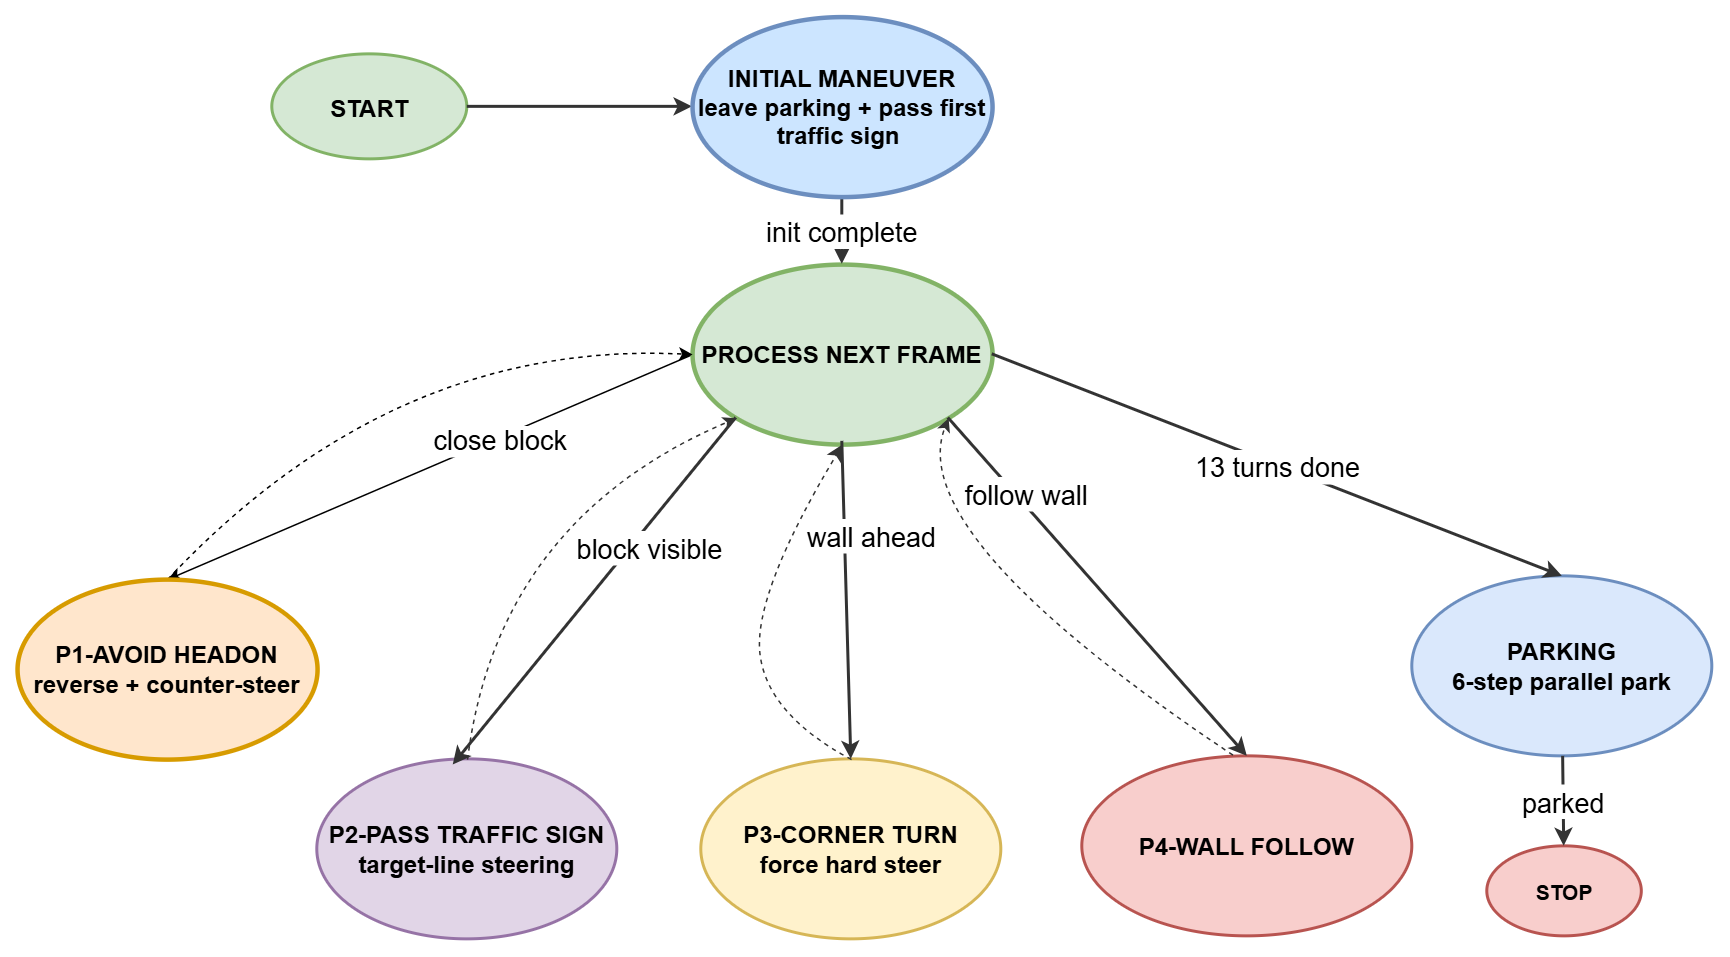

The diagram above was exported from draw.io. Its source (the exported page's mxGraphModel, read from the mxfile embedded in the PNG):
<mxGraphModel dx="1361" dy="1627" grid="1" gridSize="10" guides="1" tooltips="1" connect="1" arrows="1" fold="1" page="1" pageScale="1" pageWidth="1200" pageHeight="1000" math="0" shadow="0">
  <root>
    <mxCell id="0" />
    <mxCell id="1" parent="0" />
    <mxCell id="start" parent="1" style="ellipse;fillColor=#d5e8d4;strokeColor=#82b366;strokeWidth=2;fontSize=16;fontStyle=1;" value="START" vertex="1">
      <mxGeometry height="70" width="130" x="190" y="10" as="geometry" />
    </mxCell>
    <mxCell id="nEZapRy8XdNIJcRJA_BT-2" edge="1" parent="1" source="wall_follow" style="rounded=0;orthogonalLoop=1;jettySize=auto;html=1;entryX=0.5;entryY=0;entryDx=0;entryDy=0;exitX=0;exitY=0.5;exitDx=0;exitDy=0;" target="nEZapRy8XdNIJcRJA_BT-1">
      <mxGeometry relative="1" as="geometry">
        <mxPoint x="539.2893218813451" y="279.99640687119285" as="sourcePoint" />
        <mxPoint x="450" y="497.5700000000002" as="targetPoint" />
      </mxGeometry>
    </mxCell>
    <mxCell id="nEZapRy8XdNIJcRJA_BT-6" connectable="0" parent="nEZapRy8XdNIJcRJA_BT-2" style="edgeLabel;html=1;align=center;verticalAlign=middle;resizable=0;points=[];" value="&lt;span style=&quot;font-size: 18px;&quot;&gt;close block&lt;/span&gt;" vertex="1">
      <mxGeometry relative="1" x="-0.0521" y="3" as="geometry">
        <mxPoint x="36" y="-16" as="offset" />
      </mxGeometry>
    </mxCell>
    <mxCell id="wall_follow" parent="1" style="ellipse;whiteSpace=wrap;fillColor=#d5e8d4;strokeColor=#82b366;strokeWidth=3;fontSize=16;fontStyle=1;" value="PROCESS NEXT FRAME" vertex="1">
      <mxGeometry height="120" width="200" x="470" y="150" as="geometry" />
    </mxCell>
    <mxCell id="avoid_block" parent="1" style="ellipse;whiteSpace=wrap;fillColor=#e1d5e7;strokeColor=#9673a6;strokeWidth=2;fontSize=16;fontStyle=1;" value="P2-PASS TRAFFIC SIGN&#10;target-line steering" vertex="1">
      <mxGeometry height="120" width="200" x="220" y="480" as="geometry" />
    </mxCell>
    <mxCell id="evade_close" parent="1" style="ellipse;whiteSpace=wrap;fillColor=#f8cecc;strokeColor=#b85450;strokeWidth=2;fontSize=16;fontStyle=1;" value="P4-WALL FOLLOW" vertex="1">
      <mxGeometry height="120" width="220" x="730" y="478" as="geometry" />
    </mxCell>
    <mxCell id="corner_turn" parent="1" style="ellipse;whiteSpace=wrap;fillColor=#fff2cc;strokeColor=#d6b656;strokeWidth=2;fontSize=16;fontStyle=1;" value="P3-CORNER TURN&#10;force hard steer" vertex="1">
      <mxGeometry height="120" width="200" x="476" y="480" as="geometry" />
    </mxCell>
    <mxCell id="parking" parent="1" style="ellipse;whiteSpace=wrap;fillColor=#dae8fc;strokeColor=#6C8EBF;strokeWidth=2;fontSize=16;fontStyle=1;" value="PARKING&#10;6-step parallel park" vertex="1">
      <mxGeometry height="120" width="200" x="950" y="358" as="geometry" />
    </mxCell>
    <mxCell id="stop" parent="1" style="ellipse;fillColor=#f8cecc;strokeColor=#b85450;strokeWidth=2;fontSize=14;fontStyle=1;" value="STOP" vertex="1">
      <mxGeometry height="60" width="103" x="1000" y="538" as="geometry" />
    </mxCell>
    <mxCell id="t1" edge="1" parent="1" source="nEZapRy8XdNIJcRJA_BT-7" style="edgeStyle=orthogonalEdgeStyle;rounded=1;strokeWidth=2;strokeColor=#333333;fontSize=18;" target="wall_follow" value="init complete">
      <mxGeometry relative="1" as="geometry" />
    </mxCell>
    <mxCell id="t2" edge="1" parent="1" source="wall_follow" style="rounded=1;strokeWidth=2;strokeColor=#333333;fontSize=18;exitX=0;exitY=1;exitDx=0;exitDy=0;entryX=0.453;entryY=0.032;entryDx=0;entryDy=0;entryPerimeter=0;" target="avoid_block" value="block visible">
      <mxGeometry relative="1" x="-0.3085" y="10" as="geometry">
        <mxPoint as="offset" />
        <mxPoint x="499.28932188134513" y="254.42640687119285" as="sourcePoint" />
        <mxPoint x="500" y="502.0000000000002" as="targetPoint" />
      </mxGeometry>
    </mxCell>
    <mxCell id="t3" edge="1" parent="1" source="wall_follow" style="rounded=1;strokeWidth=2;strokeColor=#333333;fontSize=18;exitX=1;exitY=1;exitDx=0;exitDy=0;entryX=0.5;entryY=0;entryDx=0;entryDy=0;" target="evade_close" value="follow wall">
      <mxGeometry relative="1" x="-0.5207" y="6" as="geometry">
        <mxPoint as="offset" />
      </mxGeometry>
    </mxCell>
    <mxCell id="t4" edge="1" parent="1" style="rounded=1;strokeWidth=2;strokeColor=#333333;fontSize=18;entryX=0.5;entryY=0;entryDx=0;entryDy=0;exitX=0.5;exitY=1;exitDx=0;exitDy=0;" target="corner_turn" value="wall ahead">
      <mxGeometry relative="1" x="-0.4046" y="18" as="geometry">
        <mxPoint as="offset" />
        <mxPoint x="570" y="268" as="sourcePoint" />
        <mxPoint x="576" y="478" as="targetPoint" />
      </mxGeometry>
    </mxCell>
    <mxCell id="t6" edge="1" parent="1" source="wall_follow" style="rounded=0;strokeWidth=2;strokeColor=#333333;fontSize=18;exitX=1;exitY=0.5;exitDx=0;exitDy=0;entryX=0.5;entryY=0;entryDx=0;entryDy=0;curved=0;" target="parking" value="13 turns done">
      <mxGeometry relative="1" as="geometry">
        <Array as="points" />
      </mxGeometry>
    </mxCell>
    <mxCell id="t7" edge="1" parent="1" source="parking" style="rounded=1;strokeWidth=2;strokeColor=#333333;fontSize=18;" target="stop" value="parked">
      <mxGeometry relative="1" as="geometry" />
    </mxCell>
    <mxCell id="r1" edge="1" parent="1" source="avoid_block" style="rounded=0;strokeWidth=1;strokeColor=#333333;fontSize=18;dashed=1;exitX=0.5;exitY=0;exitDx=0;exitDy=0;entryX=0;entryY=1;entryDx=0;entryDy=0;curved=1;" target="wall_follow" value="">
      <mxGeometry relative="1" x="-0.2441" y="25" as="geometry">
        <mxPoint as="offset" />
        <Array as="points">
          <mxPoint x="340" y="320" />
        </Array>
      </mxGeometry>
    </mxCell>
    <mxCell id="r2" edge="1" parent="1" source="evade_close" style="rounded=0;strokeWidth=1;strokeColor=#333333;fontSize=18;dashed=1;exitX=0.456;exitY=-0.008;exitDx=0;exitDy=0;entryX=1;entryY=1;entryDx=0;entryDy=0;curved=1;exitPerimeter=0;" target="wall_follow" value="">
      <mxGeometry relative="1" x="-0.3853" y="-12" as="geometry">
        <mxPoint as="offset" />
        <Array as="points">
          <mxPoint x="610" y="330" />
        </Array>
        <mxPoint x="998.084767709704" y="443.7961743607346" as="sourcePoint" />
        <mxPoint x="630.0006781186548" y="259.99640687119296" as="targetPoint" />
      </mxGeometry>
    </mxCell>
    <mxCell id="r3" edge="1" parent="1" source="corner_turn" style="rounded=0;strokeWidth=1;strokeColor=#333333;fontSize=18;dashed=1;exitX=0.5;exitY=0;exitDx=0;exitDy=0;entryX=0.5;entryY=1;entryDx=0;entryDy=0;curved=1;startSize=8;endSize=8;" target="wall_follow" value="">
      <mxGeometry relative="1" as="geometry">
        <Array as="points">
          <mxPoint x="520" y="450" />
          <mxPoint x="510" y="370" />
        </Array>
      </mxGeometry>
    </mxCell>
    <mxCell id="nEZapRy8XdNIJcRJA_BT-3" edge="1" parent="1" source="nEZapRy8XdNIJcRJA_BT-1" style="rounded=0;orthogonalLoop=1;jettySize=auto;html=1;entryX=0;entryY=0.5;entryDx=0;entryDy=0;dashed=1;curved=1;exitX=0.5;exitY=0;exitDx=0;exitDy=0;" target="wall_follow">
      <mxGeometry relative="1" as="geometry">
        <Array as="points">
          <mxPoint x="270" y="200" />
        </Array>
      </mxGeometry>
    </mxCell>
    <mxCell id="nEZapRy8XdNIJcRJA_BT-1" parent="1" style="ellipse;whiteSpace=wrap;fillColor=#ffe6cc;strokeColor=#d79b00;strokeWidth=3;fontSize=16;fontStyle=1;" value="P1-AVOID HEADON&#10;reverse + counter-steer" vertex="1">
      <mxGeometry height="120" width="200" x="20" y="360" as="geometry" />
    </mxCell>
    <mxCell id="nEZapRy8XdNIJcRJA_BT-8" edge="1" parent="1" source="start" style="edgeStyle=orthogonalEdgeStyle;rounded=1;strokeWidth=2;strokeColor=#333333;fontSize=18;" target="nEZapRy8XdNIJcRJA_BT-7" value="">
      <mxGeometry relative="1" as="geometry">
        <mxPoint x="320" y="45" as="sourcePoint" />
        <mxPoint x="570" y="150" as="targetPoint" />
      </mxGeometry>
    </mxCell>
    <mxCell id="nEZapRy8XdNIJcRJA_BT-7" parent="1" style="ellipse;whiteSpace=wrap;strokeWidth=3;fontSize=16;fontStyle=1;fillColor=#cce5ff;strokeColor=light-dark(#6C8EBF,#BABDC0);" value="INITIAL MANEUVER&#10;leave parking + pass first traffic sign " vertex="1">
      <mxGeometry height="120" width="200" x="470" y="-15" as="geometry" />
    </mxCell>
  </root>
</mxGraphModel>